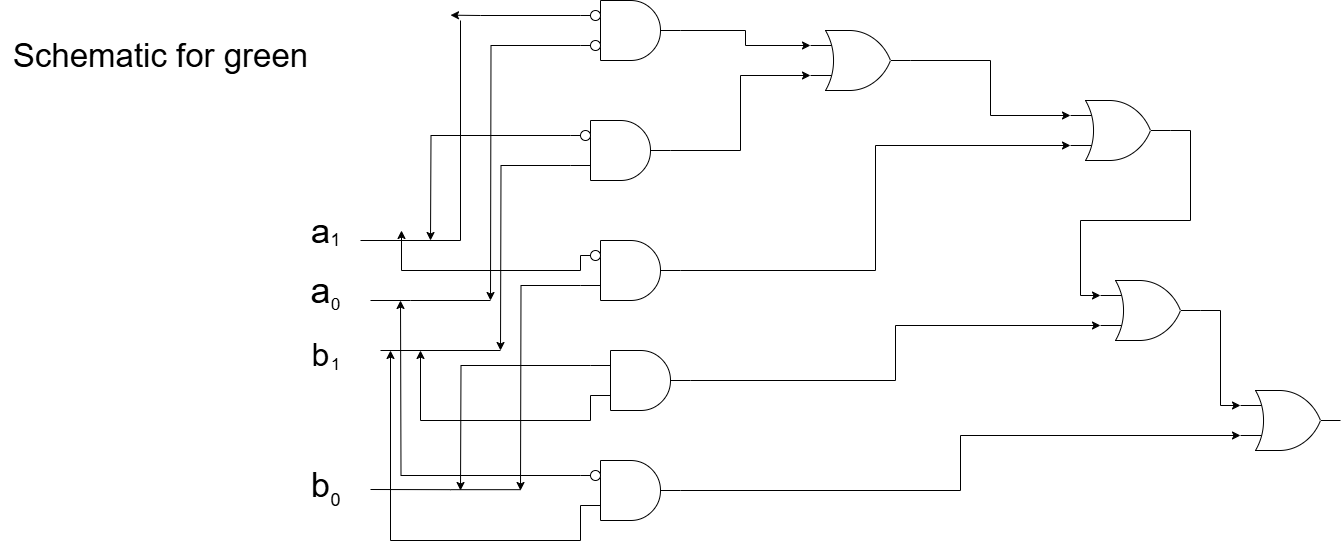

The diagram above was exported from draw.io. Its source (the exported page's mxGraphModel, read from the mxfile embedded in the PNG):
<mxGraphModel dx="3130" dy="977" grid="1" gridSize="10" guides="1" tooltips="1" connect="1" arrows="1" fold="1" page="1" pageScale="1" pageWidth="1100" pageHeight="1700" math="0" shadow="0">
  <root>
    <mxCell id="0" />
    <mxCell id="1" parent="0" />
    <mxCell id="4-Puh41d-kuCDXoBZ8m9-1" value="" style="verticalLabelPosition=bottom;shadow=0;dashed=0;align=center;html=1;verticalAlign=top;shape=mxgraph.electrical.logic_gates.logic_gate;operation=or;" vertex="1" parent="1">
      <mxGeometry x="470" y="50" width="100" height="60" as="geometry" />
    </mxCell>
    <mxCell id="4-Puh41d-kuCDXoBZ8m9-2" value="" style="verticalLabelPosition=bottom;shadow=0;dashed=0;align=center;html=1;verticalAlign=top;shape=mxgraph.electrical.logic_gates.logic_gate;operation=or;" vertex="1" parent="1">
      <mxGeometry x="730" y="120" width="100" height="60" as="geometry" />
    </mxCell>
    <mxCell id="4-Puh41d-kuCDXoBZ8m9-3" value="" style="verticalLabelPosition=bottom;shadow=0;dashed=0;align=center;html=1;verticalAlign=top;shape=mxgraph.electrical.logic_gates.logic_gate;operation=or;" vertex="1" parent="1">
      <mxGeometry x="760" y="300" width="100" height="60" as="geometry" />
    </mxCell>
    <mxCell id="4-Puh41d-kuCDXoBZ8m9-4" value="" style="verticalLabelPosition=bottom;shadow=0;dashed=0;align=center;html=1;verticalAlign=top;shape=mxgraph.electrical.logic_gates.logic_gate;operation=or;" vertex="1" parent="1">
      <mxGeometry x="900" y="410" width="100" height="60" as="geometry" />
    </mxCell>
    <mxCell id="CpXIgzmoPkW1j2Utvhkb-7" style="edgeStyle=orthogonalEdgeStyle;rounded=0;orthogonalLoop=1;jettySize=auto;html=1;exitX=0;exitY=0.75;exitDx=0;exitDy=0;exitPerimeter=0;" edge="1" parent="1" source="4-Puh41d-kuCDXoBZ8m9-5">
      <mxGeometry relative="1" as="geometry">
        <mxPoint x="50" y="370" as="targetPoint" />
        <Array as="points">
          <mxPoint x="240" y="560" />
          <mxPoint x="50" y="560" />
        </Array>
      </mxGeometry>
    </mxCell>
    <mxCell id="CpXIgzmoPkW1j2Utvhkb-13" style="edgeStyle=orthogonalEdgeStyle;rounded=0;orthogonalLoop=1;jettySize=auto;html=1;exitX=0;exitY=0.25;exitDx=0;exitDy=0;exitPerimeter=0;" edge="1" parent="1" source="4-Puh41d-kuCDXoBZ8m9-5">
      <mxGeometry relative="1" as="geometry">
        <mxPoint x="60" y="320" as="targetPoint" />
      </mxGeometry>
    </mxCell>
    <mxCell id="4-Puh41d-kuCDXoBZ8m9-5" value="" style="verticalLabelPosition=bottom;shadow=0;dashed=0;align=center;html=1;verticalAlign=top;shape=mxgraph.electrical.logic_gates.logic_gate;operation=and;" vertex="1" parent="1">
      <mxGeometry x="240" y="480" width="100" height="60" as="geometry" />
    </mxCell>
    <mxCell id="uEAl2-V_haMOpP9Qu8bH-35" style="edgeStyle=orthogonalEdgeStyle;rounded=0;orthogonalLoop=1;jettySize=auto;html=1;exitX=0;exitY=0.75;exitDx=0;exitDy=0;exitPerimeter=0;" edge="1" parent="1" source="4-Puh41d-kuCDXoBZ8m9-6">
      <mxGeometry relative="1" as="geometry">
        <mxPoint x="180" y="510" as="targetPoint" />
      </mxGeometry>
    </mxCell>
    <mxCell id="CpXIgzmoPkW1j2Utvhkb-1" style="edgeStyle=orthogonalEdgeStyle;rounded=0;orthogonalLoop=1;jettySize=auto;html=1;exitX=0;exitY=0.25;exitDx=0;exitDy=0;exitPerimeter=0;" edge="1" parent="1" source="4-Puh41d-kuCDXoBZ8m9-6">
      <mxGeometry relative="1" as="geometry">
        <mxPoint x="60" y="250" as="targetPoint" />
        <Array as="points">
          <mxPoint x="240" y="290" />
          <mxPoint x="61" y="290" />
          <mxPoint x="61" y="250" />
        </Array>
      </mxGeometry>
    </mxCell>
    <mxCell id="4-Puh41d-kuCDXoBZ8m9-6" value="" style="verticalLabelPosition=bottom;shadow=0;dashed=0;align=center;html=1;verticalAlign=top;shape=mxgraph.electrical.logic_gates.logic_gate;operation=and;" vertex="1" parent="1">
      <mxGeometry x="240" y="260" width="100" height="60" as="geometry" />
    </mxCell>
    <mxCell id="4-Puh41d-kuCDXoBZ8m9-11" style="edgeStyle=orthogonalEdgeStyle;rounded=0;orthogonalLoop=1;jettySize=auto;html=1;exitX=1;exitY=0.5;exitDx=0;exitDy=0;exitPerimeter=0;entryX=0;entryY=0.75;entryDx=0;entryDy=0;entryPerimeter=0;" edge="1" parent="1" source="4-Puh41d-kuCDXoBZ8m9-7" target="4-Puh41d-kuCDXoBZ8m9-1">
      <mxGeometry relative="1" as="geometry">
        <mxPoint x="460" y="110" as="targetPoint" />
      </mxGeometry>
    </mxCell>
    <mxCell id="uEAl2-V_haMOpP9Qu8bH-25" style="edgeStyle=orthogonalEdgeStyle;rounded=0;orthogonalLoop=1;jettySize=auto;html=1;exitX=0;exitY=0.25;exitDx=0;exitDy=0;exitPerimeter=0;" edge="1" parent="1" source="4-Puh41d-kuCDXoBZ8m9-7">
      <mxGeometry relative="1" as="geometry">
        <mxPoint x="90" y="260" as="targetPoint" />
      </mxGeometry>
    </mxCell>
    <mxCell id="CpXIgzmoPkW1j2Utvhkb-4" style="edgeStyle=orthogonalEdgeStyle;rounded=0;orthogonalLoop=1;jettySize=auto;html=1;exitX=0;exitY=0.75;exitDx=0;exitDy=0;exitPerimeter=0;" edge="1" parent="1" source="4-Puh41d-kuCDXoBZ8m9-7">
      <mxGeometry relative="1" as="geometry">
        <mxPoint x="160" y="370" as="targetPoint" />
      </mxGeometry>
    </mxCell>
    <mxCell id="4-Puh41d-kuCDXoBZ8m9-7" value="" style="verticalLabelPosition=bottom;shadow=0;dashed=0;align=center;html=1;verticalAlign=top;shape=mxgraph.electrical.logic_gates.logic_gate;operation=and;" vertex="1" parent="1">
      <mxGeometry x="230" y="140" width="100" height="60" as="geometry" />
    </mxCell>
    <mxCell id="4-Puh41d-kuCDXoBZ8m9-15" style="edgeStyle=orthogonalEdgeStyle;rounded=0;orthogonalLoop=1;jettySize=auto;html=1;exitX=1;exitY=0.5;exitDx=0;exitDy=0;exitPerimeter=0;entryX=0;entryY=0.75;entryDx=0;entryDy=0;entryPerimeter=0;" edge="1" parent="1" source="4-Puh41d-kuCDXoBZ8m9-8" target="4-Puh41d-kuCDXoBZ8m9-3">
      <mxGeometry relative="1" as="geometry" />
    </mxCell>
    <mxCell id="CpXIgzmoPkW1j2Utvhkb-5" style="edgeStyle=orthogonalEdgeStyle;rounded=0;orthogonalLoop=1;jettySize=auto;html=1;exitX=0;exitY=0.25;exitDx=0;exitDy=0;exitPerimeter=0;" edge="1" parent="1" source="4-Puh41d-kuCDXoBZ8m9-8">
      <mxGeometry relative="1" as="geometry">
        <mxPoint x="120" y="510" as="targetPoint" />
      </mxGeometry>
    </mxCell>
    <mxCell id="CpXIgzmoPkW1j2Utvhkb-6" style="edgeStyle=orthogonalEdgeStyle;rounded=0;orthogonalLoop=1;jettySize=auto;html=1;exitX=0;exitY=0.75;exitDx=0;exitDy=0;exitPerimeter=0;" edge="1" parent="1" source="4-Puh41d-kuCDXoBZ8m9-8">
      <mxGeometry relative="1" as="geometry">
        <mxPoint x="80" y="370" as="targetPoint" />
        <Array as="points">
          <mxPoint x="250" y="440" />
          <mxPoint x="80" y="440" />
        </Array>
      </mxGeometry>
    </mxCell>
    <mxCell id="4-Puh41d-kuCDXoBZ8m9-8" value="" style="verticalLabelPosition=bottom;shadow=0;dashed=0;align=center;html=1;verticalAlign=top;shape=mxgraph.electrical.logic_gates.logic_gate;operation=and;" vertex="1" parent="1">
      <mxGeometry x="250" y="370" width="100" height="60" as="geometry" />
    </mxCell>
    <mxCell id="uEAl2-V_haMOpP9Qu8bH-7" style="edgeStyle=orthogonalEdgeStyle;rounded=0;orthogonalLoop=1;jettySize=auto;html=1;exitX=0;exitY=0.75;exitDx=0;exitDy=0;exitPerimeter=0;" edge="1" parent="1" source="4-Puh41d-kuCDXoBZ8m9-9">
      <mxGeometry relative="1" as="geometry">
        <mxPoint x="150" y="320" as="targetPoint" />
      </mxGeometry>
    </mxCell>
    <mxCell id="uEAl2-V_haMOpP9Qu8bH-19" style="edgeStyle=orthogonalEdgeStyle;rounded=0;orthogonalLoop=1;jettySize=auto;html=1;exitX=0;exitY=0.25;exitDx=0;exitDy=0;exitPerimeter=0;" edge="1" parent="1" source="4-Puh41d-kuCDXoBZ8m9-9">
      <mxGeometry relative="1" as="geometry">
        <mxPoint x="110" y="34.66666666666674" as="targetPoint" />
        <Array as="points">
          <mxPoint x="140" y="35" />
          <mxPoint x="140" y="35" />
        </Array>
      </mxGeometry>
    </mxCell>
    <mxCell id="4-Puh41d-kuCDXoBZ8m9-9" value="" style="verticalLabelPosition=bottom;shadow=0;dashed=0;align=center;html=1;verticalAlign=top;shape=mxgraph.electrical.logic_gates.logic_gate;operation=and;" vertex="1" parent="1">
      <mxGeometry x="240" y="20" width="100" height="60" as="geometry" />
    </mxCell>
    <mxCell id="4-Puh41d-kuCDXoBZ8m9-10" style="edgeStyle=orthogonalEdgeStyle;rounded=0;orthogonalLoop=1;jettySize=auto;html=1;exitX=1;exitY=0.5;exitDx=0;exitDy=0;exitPerimeter=0;entryX=0;entryY=0.25;entryDx=0;entryDy=0;entryPerimeter=0;" edge="1" parent="1" source="4-Puh41d-kuCDXoBZ8m9-9" target="4-Puh41d-kuCDXoBZ8m9-1">
      <mxGeometry relative="1" as="geometry" />
    </mxCell>
    <mxCell id="4-Puh41d-kuCDXoBZ8m9-12" style="edgeStyle=orthogonalEdgeStyle;rounded=0;orthogonalLoop=1;jettySize=auto;html=1;exitX=1;exitY=0.5;exitDx=0;exitDy=0;exitPerimeter=0;entryX=0;entryY=0.25;entryDx=0;entryDy=0;entryPerimeter=0;" edge="1" parent="1" source="4-Puh41d-kuCDXoBZ8m9-1" target="4-Puh41d-kuCDXoBZ8m9-2">
      <mxGeometry relative="1" as="geometry" />
    </mxCell>
    <mxCell id="4-Puh41d-kuCDXoBZ8m9-13" style="edgeStyle=orthogonalEdgeStyle;rounded=0;orthogonalLoop=1;jettySize=auto;html=1;exitX=1;exitY=0.5;exitDx=0;exitDy=0;exitPerimeter=0;entryX=0;entryY=0.75;entryDx=0;entryDy=0;entryPerimeter=0;" edge="1" parent="1" source="4-Puh41d-kuCDXoBZ8m9-6" target="4-Puh41d-kuCDXoBZ8m9-2">
      <mxGeometry relative="1" as="geometry" />
    </mxCell>
    <mxCell id="4-Puh41d-kuCDXoBZ8m9-14" style="edgeStyle=orthogonalEdgeStyle;rounded=0;orthogonalLoop=1;jettySize=auto;html=1;exitX=1;exitY=0.5;exitDx=0;exitDy=0;exitPerimeter=0;entryX=0;entryY=0.25;entryDx=0;entryDy=0;entryPerimeter=0;" edge="1" parent="1" source="4-Puh41d-kuCDXoBZ8m9-2" target="4-Puh41d-kuCDXoBZ8m9-3">
      <mxGeometry relative="1" as="geometry" />
    </mxCell>
    <mxCell id="4-Puh41d-kuCDXoBZ8m9-16" style="edgeStyle=orthogonalEdgeStyle;rounded=0;orthogonalLoop=1;jettySize=auto;html=1;exitX=1;exitY=0.5;exitDx=0;exitDy=0;exitPerimeter=0;entryX=0;entryY=0.25;entryDx=0;entryDy=0;entryPerimeter=0;" edge="1" parent="1" source="4-Puh41d-kuCDXoBZ8m9-3" target="4-Puh41d-kuCDXoBZ8m9-4">
      <mxGeometry relative="1" as="geometry" />
    </mxCell>
    <mxCell id="4-Puh41d-kuCDXoBZ8m9-17" style="edgeStyle=orthogonalEdgeStyle;rounded=0;orthogonalLoop=1;jettySize=auto;html=1;exitX=1;exitY=0.5;exitDx=0;exitDy=0;exitPerimeter=0;entryX=0;entryY=0.75;entryDx=0;entryDy=0;entryPerimeter=0;" edge="1" parent="1" source="4-Puh41d-kuCDXoBZ8m9-5" target="4-Puh41d-kuCDXoBZ8m9-4">
      <mxGeometry relative="1" as="geometry" />
    </mxCell>
    <mxCell id="uEAl2-V_haMOpP9Qu8bH-1" value="" style="endArrow=none;html=1;rounded=0;" edge="1" parent="1">
      <mxGeometry width="50" height="50" relative="1" as="geometry">
        <mxPoint x="120" y="260" as="sourcePoint" />
        <mxPoint x="120" y="40" as="targetPoint" />
        <Array as="points" />
      </mxGeometry>
    </mxCell>
    <mxCell id="uEAl2-V_haMOpP9Qu8bH-3" value="" style="endArrow=none;html=1;rounded=0;" edge="1" parent="1">
      <mxGeometry width="50" height="50" relative="1" as="geometry">
        <mxPoint x="30" y="320" as="sourcePoint" />
        <mxPoint x="150" y="320" as="targetPoint" />
        <Array as="points">
          <mxPoint x="70" y="320" />
        </Array>
      </mxGeometry>
    </mxCell>
    <mxCell id="uEAl2-V_haMOpP9Qu8bH-5" value="" style="endArrow=none;html=1;rounded=0;" edge="1" parent="1">
      <mxGeometry width="50" height="50" relative="1" as="geometry">
        <mxPoint x="30" y="509" as="sourcePoint" />
        <mxPoint x="180" y="509.17" as="targetPoint" />
        <Array as="points">
          <mxPoint x="110" y="509.17" />
        </Array>
      </mxGeometry>
    </mxCell>
    <mxCell id="uEAl2-V_haMOpP9Qu8bH-8" value="" style="ellipse;whiteSpace=wrap;html=1;aspect=fixed;" vertex="1" parent="1">
      <mxGeometry x="680" y="50" as="geometry" />
    </mxCell>
    <mxCell id="uEAl2-V_haMOpP9Qu8bH-11" value="" style="ellipse;whiteSpace=wrap;html=1;" vertex="1" parent="1">
      <mxGeometry x="250" y="30" width="10" height="10" as="geometry" />
    </mxCell>
    <mxCell id="uEAl2-V_haMOpP9Qu8bH-18" value="" style="ellipse;whiteSpace=wrap;html=1;" vertex="1" parent="1">
      <mxGeometry x="250" y="60" width="10" height="10" as="geometry" />
    </mxCell>
    <mxCell id="uEAl2-V_haMOpP9Qu8bH-21" value="" style="endArrow=none;html=1;rounded=0;" edge="1" parent="1">
      <mxGeometry width="50" height="50" relative="1" as="geometry">
        <mxPoint x="20" y="260" as="sourcePoint" />
        <mxPoint x="120" y="260" as="targetPoint" />
      </mxGeometry>
    </mxCell>
    <mxCell id="uEAl2-V_haMOpP9Qu8bH-24" value="" style="endArrow=none;html=1;rounded=0;" edge="1" parent="1">
      <mxGeometry width="50" height="50" relative="1" as="geometry">
        <mxPoint x="40" y="370" as="sourcePoint" />
        <mxPoint x="160" y="370" as="targetPoint" />
      </mxGeometry>
    </mxCell>
    <mxCell id="uEAl2-V_haMOpP9Qu8bH-26" value="" style="ellipse;whiteSpace=wrap;html=1;" vertex="1" parent="1">
      <mxGeometry x="240" y="150" width="10" height="10" as="geometry" />
    </mxCell>
    <mxCell id="uEAl2-V_haMOpP9Qu8bH-32" value="" style="ellipse;whiteSpace=wrap;html=1;" vertex="1" parent="1">
      <mxGeometry x="250" y="270" width="10" height="10" as="geometry" />
    </mxCell>
    <mxCell id="CpXIgzmoPkW1j2Utvhkb-12" value="" style="ellipse;whiteSpace=wrap;html=1;" vertex="1" parent="1">
      <mxGeometry x="250" y="490" width="10" height="10" as="geometry" />
    </mxCell>
    <mxCell id="qZI93wYa_lwJsnDxztsZ-1" value="a" style="text;html=1;align=center;verticalAlign=middle;resizable=0;points=[];autosize=1;strokeColor=none;fillColor=none;fontSize=35;" vertex="1" parent="1">
      <mxGeometry x="-40" y="220" width="40" height="60" as="geometry" />
    </mxCell>
    <mxCell id="qZI93wYa_lwJsnDxztsZ-2" value="1" style="text;html=1;align=center;verticalAlign=middle;resizable=0;points=[];autosize=1;strokeColor=none;fillColor=none;fontSize=18;" vertex="1" parent="1">
      <mxGeometry x="-20" y="240" width="30" height="40" as="geometry" />
    </mxCell>
    <mxCell id="qZI93wYa_lwJsnDxztsZ-3" value="a" style="text;html=1;align=center;verticalAlign=middle;resizable=0;points=[];autosize=1;strokeColor=none;fillColor=none;fontSize=36;" vertex="1" parent="1">
      <mxGeometry x="-40" y="280" width="40" height="60" as="geometry" />
    </mxCell>
    <mxCell id="qZI93wYa_lwJsnDxztsZ-4" value="0" style="text;html=1;align=center;verticalAlign=middle;resizable=0;points=[];autosize=1;strokeColor=none;fillColor=none;fontSize=17;" vertex="1" parent="1">
      <mxGeometry x="-20" y="310" width="30" height="30" as="geometry" />
    </mxCell>
    <mxCell id="j71qms4wGKl4qERBSUi--1" value="b" style="text;html=1;align=center;verticalAlign=middle;resizable=0;points=[];autosize=1;strokeColor=none;fillColor=none;fontSize=32;" vertex="1" parent="1">
      <mxGeometry x="-40" y="350" width="40" height="50" as="geometry" />
    </mxCell>
    <mxCell id="j71qms4wGKl4qERBSUi--2" value="&lt;font style=&quot;font-size: 17px;&quot;&gt;1&lt;/font&gt;" style="text;html=1;align=center;verticalAlign=middle;resizable=0;points=[];autosize=1;strokeColor=none;fillColor=none;" vertex="1" parent="1">
      <mxGeometry x="-20" y="370" width="30" height="30" as="geometry" />
    </mxCell>
    <mxCell id="7pGLZtJ7LN7heRVguiax-1" value="b" style="text;html=1;align=center;verticalAlign=middle;resizable=0;points=[];autosize=1;strokeColor=none;fillColor=none;fontSize=34;" vertex="1" parent="1">
      <mxGeometry x="-40" y="480" width="40" height="50" as="geometry" />
    </mxCell>
    <mxCell id="7pGLZtJ7LN7heRVguiax-2" value="0" style="text;html=1;align=center;verticalAlign=middle;resizable=0;points=[];autosize=1;strokeColor=none;fillColor=none;fontSize=18;" vertex="1" parent="1">
      <mxGeometry x="-20" y="500" width="30" height="40" as="geometry" />
    </mxCell>
    <mxCell id="IWP6FGswsnMfpo4_PiWk-1" value="Schematic for green&lt;div&gt;&lt;br&gt;&lt;/div&gt;" style="text;html=1;align=center;verticalAlign=middle;resizable=0;points=[];autosize=1;strokeColor=none;fillColor=none;fontSize=33;" vertex="1" parent="1">
      <mxGeometry x="-340" y="50" width="320" height="90" as="geometry" />
    </mxCell>
  </root>
</mxGraphModel>